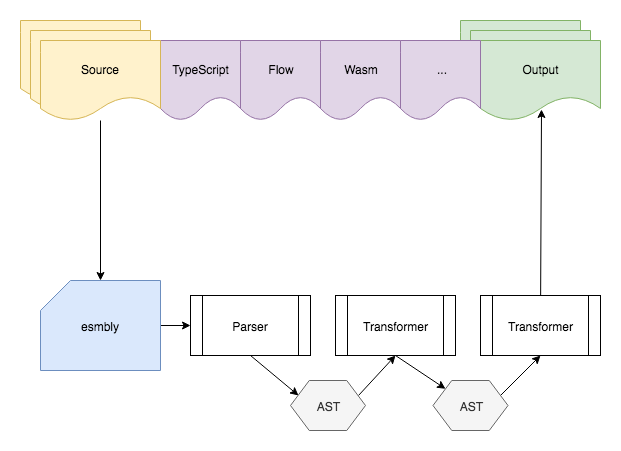

The diagram above was exported from draw.io. Its source (the exported page's mxGraphModel, read from the mxfile embedded in the PNG):
<mxGraphModel dx="1217" dy="702" grid="1" gridSize="10" guides="1" tooltips="1" connect="1" arrows="1" fold="1" page="1" pageScale="1" pageWidth="827" pageHeight="1169" math="0" shadow="0">
  <root>
    <mxCell id="0" />
    <mxCell id="1" parent="0" />
    <mxCell id="jhgD1oqOAlEZwaz7BaNJ-22" value="Source" style="shape=document;whiteSpace=wrap;html=1;boundedLbl=1;fillColor=#fff2cc;strokeColor=#d6b656;" parent="1" vertex="1">
      <mxGeometry x="80" y="160" width="120" height="80" as="geometry" />
    </mxCell>
    <mxCell id="jhgD1oqOAlEZwaz7BaNJ-24" value="TypeScript" style="shape=document;whiteSpace=wrap;html=1;boundedLbl=1;fillColor=#d5e8d4;strokeColor=#82b366;" parent="1" vertex="1">
      <mxGeometry x="520" y="160" width="120" height="80" as="geometry" />
    </mxCell>
    <mxCell id="jhgD1oqOAlEZwaz7BaNJ-26" value="TypeScript" style="shape=document;whiteSpace=wrap;html=1;boundedLbl=1;fillColor=#e1d5e7;strokeColor=#9673a6;" parent="1" vertex="1">
      <mxGeometry x="220" y="180" width="80" height="80" as="geometry" />
    </mxCell>
    <mxCell id="jhgD1oqOAlEZwaz7BaNJ-39" value="Source" style="shape=document;whiteSpace=wrap;html=1;boundedLbl=1;fillColor=#fff2cc;strokeColor=#d6b656;" parent="1" vertex="1">
      <mxGeometry x="90" y="170" width="120" height="80" as="geometry" />
    </mxCell>
    <mxCell id="jhgD1oqOAlEZwaz7BaNJ-47" style="edgeStyle=orthogonalEdgeStyle;rounded=0;orthogonalLoop=1;jettySize=auto;html=1;entryX=0.5;entryY=0;entryDx=0;entryDy=0;startArrow=none;startFill=0;endArrow=classic;endFill=1;entryPerimeter=0;" parent="1" source="jhgD1oqOAlEZwaz7BaNJ-40" target="jhgD1oqOAlEZwaz7BaNJ-56" edge="1">
      <mxGeometry relative="1" as="geometry">
        <mxPoint x="160.16666666666674" y="320.16666666666674" as="targetPoint" />
      </mxGeometry>
    </mxCell>
    <mxCell id="jhgD1oqOAlEZwaz7BaNJ-40" value="Source" style="shape=document;whiteSpace=wrap;html=1;boundedLbl=1;fillColor=#fff2cc;strokeColor=#d6b656;" parent="1" vertex="1">
      <mxGeometry x="100" y="180" width="120" height="80" as="geometry" />
    </mxCell>
    <mxCell id="jhgD1oqOAlEZwaz7BaNJ-41" value="TypeScript" style="shape=document;whiteSpace=wrap;html=1;boundedLbl=1;fillColor=#d5e8d4;strokeColor=#82b366;" parent="1" vertex="1">
      <mxGeometry x="530" y="170" width="120" height="80" as="geometry" />
    </mxCell>
    <mxCell id="jhgD1oqOAlEZwaz7BaNJ-42" value="Output" style="shape=document;whiteSpace=wrap;html=1;boundedLbl=1;fillColor=#d5e8d4;strokeColor=#82b366;" parent="1" vertex="1">
      <mxGeometry x="540" y="180" width="120" height="80" as="geometry" />
    </mxCell>
    <mxCell id="jhgD1oqOAlEZwaz7BaNJ-72" style="edgeStyle=none;rounded=0;orthogonalLoop=1;jettySize=auto;html=1;exitX=1;exitY=0.5;exitDx=0;exitDy=0;exitPerimeter=0;entryX=0;entryY=0.5;entryDx=0;entryDy=0;startArrow=none;startFill=0;endArrow=classic;endFill=1;" parent="1" source="jhgD1oqOAlEZwaz7BaNJ-56" target="jhgD1oqOAlEZwaz7BaNJ-57" edge="1">
      <mxGeometry relative="1" as="geometry" />
    </mxCell>
    <mxCell id="jhgD1oqOAlEZwaz7BaNJ-56" value="esmbly" style="shape=card;whiteSpace=wrap;html=1;strokeColor=#6c8ebf;fillColor=#dae8fc;" parent="1" vertex="1">
      <mxGeometry x="100" y="420" width="120" height="90" as="geometry" />
    </mxCell>
    <mxCell id="Zv060ofqeF3_u5gGtJNH-3" style="rounded=0;orthogonalLoop=1;jettySize=auto;html=1;exitX=0.5;exitY=1;exitDx=0;exitDy=0;entryX=0;entryY=0.25;entryDx=0;entryDy=0;" edge="1" parent="1" source="jhgD1oqOAlEZwaz7BaNJ-57" target="jhgD1oqOAlEZwaz7BaNJ-67">
      <mxGeometry relative="1" as="geometry" />
    </mxCell>
    <mxCell id="jhgD1oqOAlEZwaz7BaNJ-57" value="Parser" style="shape=process;whiteSpace=wrap;html=1;backgroundOutline=1;strokeColor=#000000;fillColor=#ffffff;" parent="1" vertex="1">
      <mxGeometry x="250" y="435" width="120" height="60" as="geometry" />
    </mxCell>
    <mxCell id="Zv060ofqeF3_u5gGtJNH-5" style="edgeStyle=none;rounded=0;orthogonalLoop=1;jettySize=auto;html=1;exitX=0.5;exitY=1;exitDx=0;exitDy=0;" edge="1" parent="1" source="jhgD1oqOAlEZwaz7BaNJ-58" target="Zv060ofqeF3_u5gGtJNH-2">
      <mxGeometry relative="1" as="geometry" />
    </mxCell>
    <mxCell id="jhgD1oqOAlEZwaz7BaNJ-58" value="Transformer" style="shape=process;whiteSpace=wrap;html=1;backgroundOutline=1;strokeColor=#000000;fillColor=#ffffff;" parent="1" vertex="1">
      <mxGeometry x="395" y="435" width="120" height="60" as="geometry" />
    </mxCell>
    <mxCell id="Zv060ofqeF3_u5gGtJNH-4" style="edgeStyle=none;rounded=0;orthogonalLoop=1;jettySize=auto;html=1;exitX=1;exitY=0.25;exitDx=0;exitDy=0;entryX=0.5;entryY=1;entryDx=0;entryDy=0;" edge="1" parent="1" source="jhgD1oqOAlEZwaz7BaNJ-67" target="jhgD1oqOAlEZwaz7BaNJ-58">
      <mxGeometry relative="1" as="geometry" />
    </mxCell>
    <mxCell id="jhgD1oqOAlEZwaz7BaNJ-67" value="AST" style="shape=hexagon;perimeter=hexagonPerimeter2;whiteSpace=wrap;html=1;strokeColor=#666666;fillColor=#f5f5f5;fontColor=#333333;" parent="1" vertex="1">
      <mxGeometry x="350" y="520" width="75" height="50" as="geometry" />
    </mxCell>
    <mxCell id="jhgD1oqOAlEZwaz7BaNJ-99" value="Flow&lt;br&gt;" style="shape=document;whiteSpace=wrap;html=1;boundedLbl=1;fillColor=#e1d5e7;strokeColor=#9673a6;" parent="1" vertex="1">
      <mxGeometry x="300" y="180" width="80" height="80" as="geometry" />
    </mxCell>
    <mxCell id="jhgD1oqOAlEZwaz7BaNJ-100" value="Wasm&lt;br&gt;" style="shape=document;whiteSpace=wrap;html=1;boundedLbl=1;fillColor=#e1d5e7;strokeColor=#9673a6;" parent="1" vertex="1">
      <mxGeometry x="380" y="180" width="80" height="80" as="geometry" />
    </mxCell>
    <mxCell id="jhgD1oqOAlEZwaz7BaNJ-106" value="...&lt;br&gt;" style="shape=document;whiteSpace=wrap;html=1;boundedLbl=1;fillColor=#e1d5e7;strokeColor=#9673a6;" parent="1" vertex="1">
      <mxGeometry x="460" y="180" width="80" height="80" as="geometry" />
    </mxCell>
    <mxCell id="Zv060ofqeF3_u5gGtJNH-7" style="edgeStyle=none;rounded=0;orthogonalLoop=1;jettySize=auto;html=1;entryX=0.506;entryY=0.862;entryDx=0;entryDy=0;entryPerimeter=0;" edge="1" parent="1" source="Zv060ofqeF3_u5gGtJNH-1" target="jhgD1oqOAlEZwaz7BaNJ-42">
      <mxGeometry relative="1" as="geometry" />
    </mxCell>
    <mxCell id="Zv060ofqeF3_u5gGtJNH-1" value="Transformer" style="shape=process;whiteSpace=wrap;html=1;backgroundOutline=1;strokeColor=#000000;fillColor=#ffffff;" vertex="1" parent="1">
      <mxGeometry x="540" y="435" width="120" height="60" as="geometry" />
    </mxCell>
    <mxCell id="Zv060ofqeF3_u5gGtJNH-6" style="edgeStyle=none;rounded=0;orthogonalLoop=1;jettySize=auto;html=1;exitX=1;exitY=0.25;exitDx=0;exitDy=0;entryX=0.5;entryY=1;entryDx=0;entryDy=0;" edge="1" parent="1" source="Zv060ofqeF3_u5gGtJNH-2" target="Zv060ofqeF3_u5gGtJNH-1">
      <mxGeometry relative="1" as="geometry" />
    </mxCell>
    <mxCell id="Zv060ofqeF3_u5gGtJNH-2" value="AST" style="shape=hexagon;perimeter=hexagonPerimeter2;whiteSpace=wrap;html=1;strokeColor=#666666;fillColor=#f5f5f5;fontColor=#333333;" vertex="1" parent="1">
      <mxGeometry x="492.5" y="520" width="75" height="50" as="geometry" />
    </mxCell>
  </root>
</mxGraphModel>